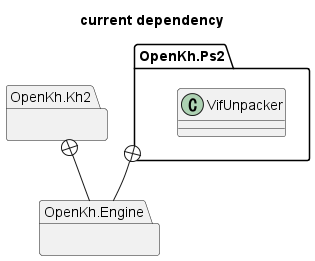

The diagram above was rendered by PlantUML. Its source (embedded in the PNG):
@startuml current
title current dependency

package OpenKh.Kh2 {
}

package OpenKh.Ps2 {
    class VifUnpacker {

    }
}

package OpenKh.Engine {
}

OpenKh.Kh2 +-- OpenKh.Engine
OpenKh.Ps2 +-- OpenKh.Engine

@enduml